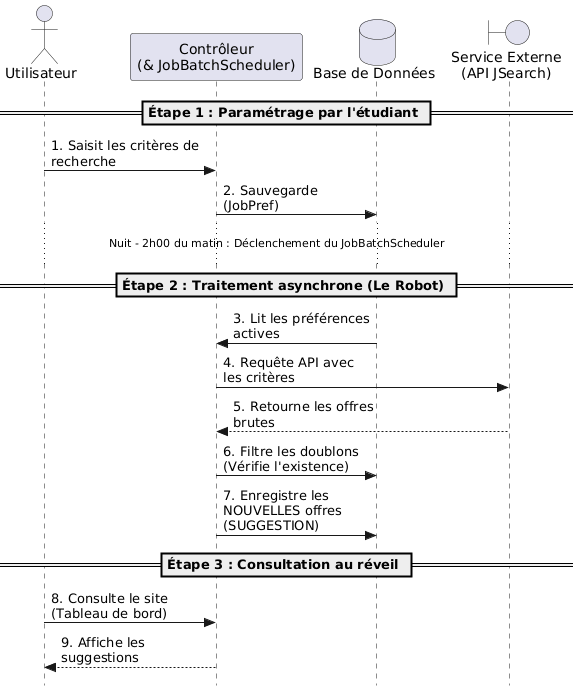

The diagram above was rendered by PlantUML. Its source (embedded in the PNG):
@startuml
skinparam style strictuml
skinparam maxmessagesize 150

actor "Utilisateur" as User
participant "Contrôleur\n(& JobBatchScheduler)" as Ctrl
database "Base de Données" as DB
boundary "Service Externe\n(API JSearch)" as API

== Étape 1 : Paramétrage par l'étudiant ==
User -> Ctrl : 1. Saisit les critères de recherche
Ctrl -> DB : 2. Sauvegarde (JobPref)

... Nuit - 2h00 du matin : Déclenchement du JobBatchScheduler ...

== Étape 2 : Traitement asynchrone (Le Robot) ==
Ctrl <- DB : 3. Lit les préférences actives
Ctrl -> API : 4. Requête API avec les critères
API --> Ctrl : 5. Retourne les offres brutes
Ctrl -> DB : 6. Filtre les doublons (Vérifie l'existence)
Ctrl -> DB : 7. Enregistre les NOUVELLES offres (SUGGESTION)

== Étape 3 : Consultation au réveil ==
User -> Ctrl : 8. Consulte le site (Tableau de bord)
Ctrl --> User : 9. Affiche les suggestions
@enduml